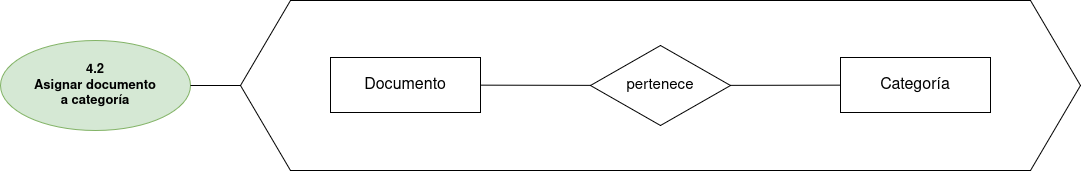

The diagram above was exported from draw.io. Its source (the exported page's mxGraphModel, read from the mxfile embedded in the PNG):
<mxGraphModel dx="1344" dy="834" grid="1" gridSize="10" guides="1" tooltips="1" connect="1" arrows="1" fold="1" page="1" pageScale="1" pageWidth="850" pageHeight="1100" math="0" shadow="0">
  <root>
    <mxCell id="0" />
    <mxCell id="1" parent="0" />
    <mxCell id="R97L2IA3ZgMlOze6hoMl-1" parent="1" style="ellipse;whiteSpace=wrap;html=1;fillColor=#d5e8d4;strokeColor=#82b366;fontStyle=1;fontSize=13;" value="4.2&#10;Asignar documento&#10;a categoría" vertex="1">
      <mxGeometry height="90" width="190" x="50" y="95" as="geometry" />
    </mxCell>
    <mxCell id="R97L2IA3ZgMlOze6hoMl-2" parent="1" style="shape=hexagon;perimeter=hexagonPerimeter2;whiteSpace=wrap;html=1;fixedSize=1;size=50;fillColor=#ffffff;strokeColor=#000000;" value="" vertex="1">
      <mxGeometry height="170" width="840" x="290" y="55" as="geometry" />
    </mxCell>
    <mxCell id="R97L2IA3ZgMlOze6hoMl-3" edge="1" parent="1" source="R97L2IA3ZgMlOze6hoMl-1" style="endArrow=none;html=1;exitX=1;exitY=0.5;entryX=0;entryY=0.5;" target="R97L2IA3ZgMlOze6hoMl-2">
      <mxGeometry relative="1" as="geometry" />
    </mxCell>
    <mxCell id="R97L2IA3ZgMlOze6hoMl-4" parent="1" style="rounded=0;whiteSpace=wrap;html=1;fontSize=16;" value="Documento" vertex="1">
      <mxGeometry height="55" width="150" x="380" y="112" as="geometry" />
    </mxCell>
    <mxCell id="R97L2IA3ZgMlOze6hoMl-5" parent="1" style="rhombus;whiteSpace=wrap;html=1;fontSize=15;" value="pertenece" vertex="1">
      <mxGeometry height="80" width="140" x="640" y="100" as="geometry" />
    </mxCell>
    <mxCell id="R97L2IA3ZgMlOze6hoMl-6" parent="1" style="rounded=0;whiteSpace=wrap;html=1;fontSize=16;" value="Categoría" vertex="1">
      <mxGeometry height="55" width="150" x="890" y="112" as="geometry" />
    </mxCell>
    <mxCell id="R97L2IA3ZgMlOze6hoMl-7" edge="1" parent="1" source="R97L2IA3ZgMlOze6hoMl-4" style="endArrow=none;html=1;" target="R97L2IA3ZgMlOze6hoMl-5" value="">
      <mxGeometry relative="1" as="geometry" />
    </mxCell>
    <mxCell id="R97L2IA3ZgMlOze6hoMl-8" edge="1" parent="1" source="R97L2IA3ZgMlOze6hoMl-5" style="endArrow=none;html=1;" target="R97L2IA3ZgMlOze6hoMl-6" value="">
      <mxGeometry relative="1" as="geometry" />
    </mxCell>
  </root>
</mxGraphModel>